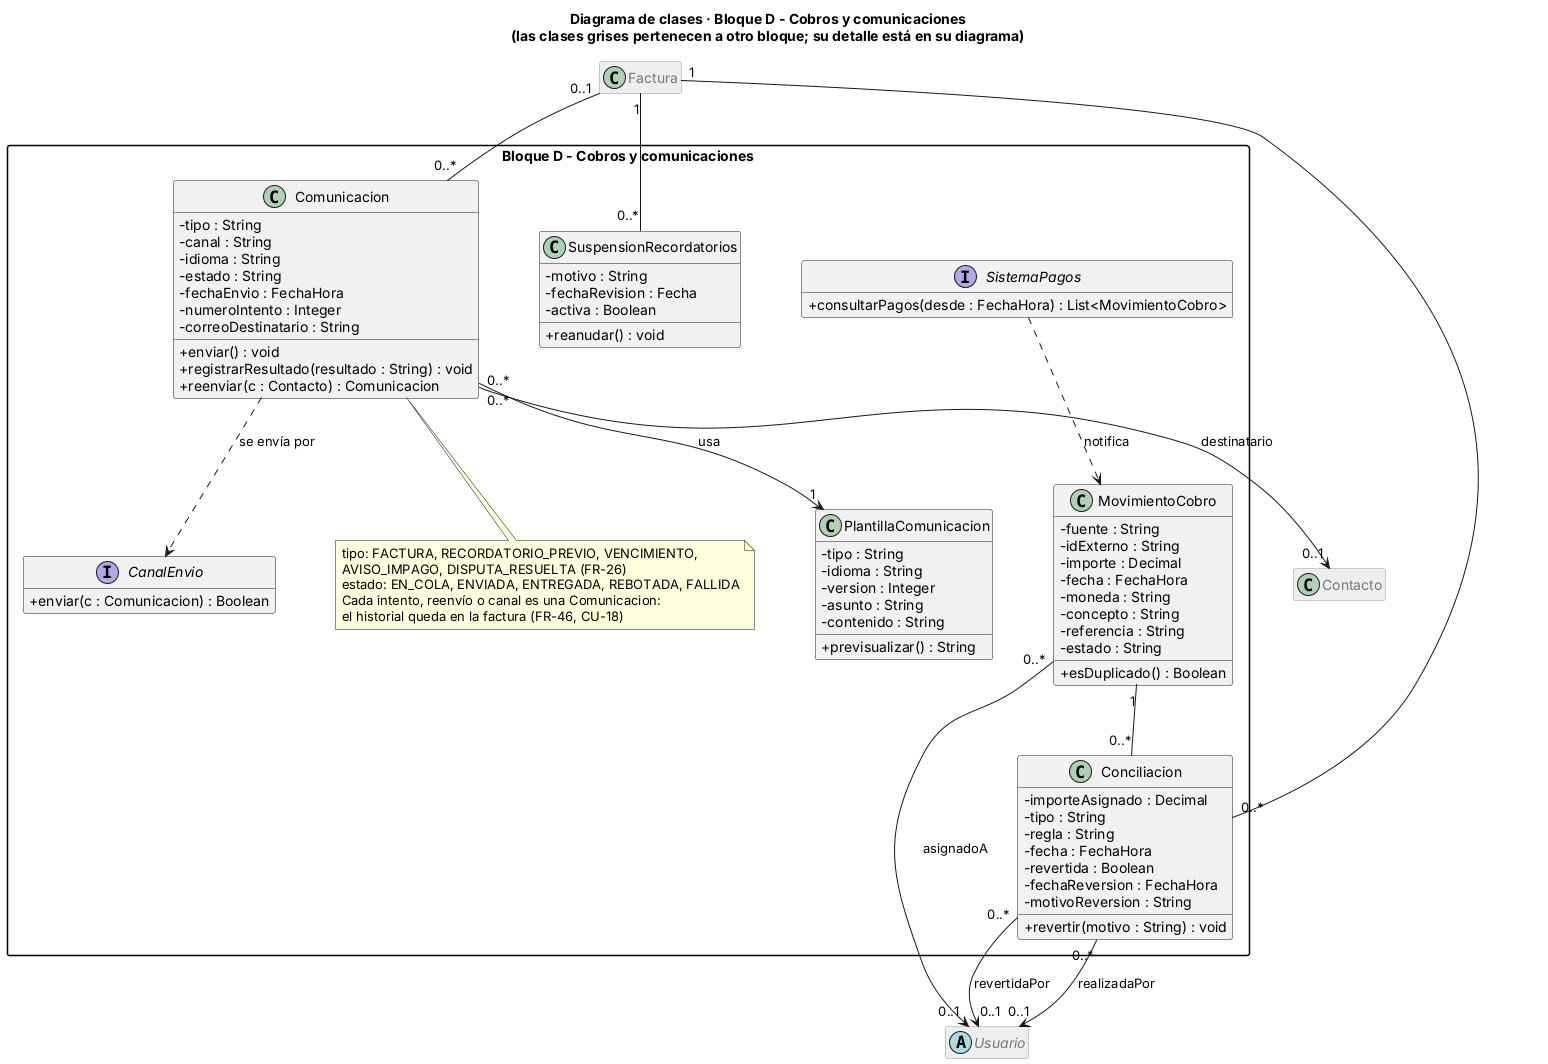

The diagram above was rendered by PlantUML. Its source (embedded in the PNG):
@startuml clases_bloque_D
skinparam classAttributeIconSize 0
skinparam packageStyle rectangle
skinparam nodesep 60
skinparam ranksep 70
hide empty members
title Diagrama de clases · Bloque D - Cobros y comunicaciones\n(las clases grises pertenecen a otro bloque; su detalle está en su diagrama)
skinparam class {
  BackgroundColor<<otroBloque>> #EEEEEE
  BorderColor<<otroBloque>> #999999
  FontColor<<otroBloque>> #777777
}
hide <<otroBloque>> stereotype
hide <<otroBloque>> members

package "Bloque D - Cobros y comunicaciones" {

  interface SistemaPagos {
    + consultarPagos(desde : FechaHora) : List<MovimientoCobro>
  }

  interface CanalEnvio {
    + enviar(c : Comunicacion) : Boolean
  }

  class MovimientoCobro {
    - fuente : String
    - idExterno : String
    - importe : Decimal
    - fecha : FechaHora
    - moneda : String
    - concepto : String
    - referencia : String
    - estado : String
    + esDuplicado() : Boolean
  }

  class Conciliacion {
    - importeAsignado : Decimal
    - tipo : String
    - regla : String
    - fecha : FechaHora
    - revertida : Boolean
    - fechaReversion : FechaHora
    - motivoReversion : String
    + revertir(motivo : String) : void
  }

  class Comunicacion {
    - tipo : String
    - canal : String
    - idioma : String
    - estado : String
    - fechaEnvio : FechaHora
    - numeroIntento : Integer
    - correoDestinatario : String
    + enviar() : void
    + registrarResultado(resultado : String) : void
    + reenviar(c : Contacto) : Comunicacion
  }
  note bottom of Comunicacion
    tipo: FACTURA, RECORDATORIO_PREVIO, VENCIMIENTO,
    AVISO_IMPAGO, DISPUTA_RESUELTA (FR-26)
    estado: EN_COLA, ENVIADA, ENTREGADA, REBOTADA, FALLIDA
    Cada intento, reenvío o canal es una Comunicacion:
    el historial queda en la factura (FR-46, CU-18)
  end note

  class PlantillaComunicacion {
    - tipo : String
    - idioma : String
    - version : Integer
    - asunto : String
    - contenido : String
    + previsualizar() : String
  }

  class SuspensionRecordatorios {
    - motivo : String
    - fechaRevision : Fecha
    - activa : Boolean
    + reanudar() : void
  }
}

class Factura <<otroBloque>>
abstract class Usuario <<otroBloque>>
class Contacto <<otroBloque>>

SistemaPagos ..> MovimientoCobro : notifica
MovimientoCobro "1" -- "0..*" Conciliacion
Factura "1" -- "0..*" Conciliacion
Conciliacion "0..*" --> "0..1" Usuario : realizadaPor
Conciliacion "0..*" --> "0..1" Usuario : revertidaPor
MovimientoCobro "0..*" --> "0..1" Usuario : asignadoA
Factura "0..1" -- "0..*" Comunicacion
Comunicacion "0..*" --> "0..1" Contacto : destinatario
Comunicacion "0..*" --> "1" PlantillaComunicacion : usa
Comunicacion ..> CanalEnvio : se envía por
Factura "1" -- "0..*" SuspensionRecordatorios
@enduml